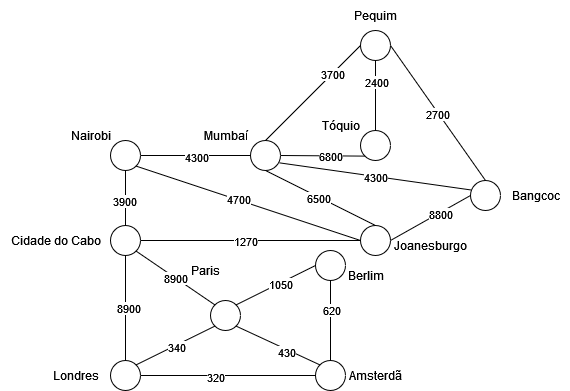

The diagram above was exported from draw.io. Its source (the exported page's mxGraphModel, read from the mxfile embedded in the PNG):
<mxGraphModel dx="957" dy="447" grid="1" gridSize="10" guides="1" tooltips="1" connect="1" arrows="1" fold="1" page="1" pageScale="1" pageWidth="827" pageHeight="1169" math="0" shadow="0">
  <root>
    <mxCell id="0" />
    <mxCell id="1" parent="0" />
    <mxCell id="S2RxfWhHPL5mNCCE7_fJ-1" value="" style="ellipse;whiteSpace=wrap;html=1;aspect=fixed;" vertex="1" parent="1">
      <mxGeometry x="239" y="335" width="30" height="30" as="geometry" />
    </mxCell>
    <mxCell id="S2RxfWhHPL5mNCCE7_fJ-2" value="&lt;div align=&quot;center&quot;&gt;Cidade do Cabo&lt;/div&gt;" style="text;html=1;align=center;verticalAlign=middle;resizable=0;points=[];autosize=1;strokeColor=none;fillColor=none;" vertex="1" parent="1">
      <mxGeometry x="129" y="335" width="110" height="30" as="geometry" />
    </mxCell>
    <mxCell id="S2RxfWhHPL5mNCCE7_fJ-5" value="" style="ellipse;whiteSpace=wrap;html=1;aspect=fixed;" vertex="1" parent="1">
      <mxGeometry x="239" y="250" width="30" height="30" as="geometry" />
    </mxCell>
    <mxCell id="S2RxfWhHPL5mNCCE7_fJ-6" value="" style="ellipse;whiteSpace=wrap;html=1;aspect=fixed;" vertex="1" parent="1">
      <mxGeometry x="339" y="410" width="30" height="30" as="geometry" />
    </mxCell>
    <mxCell id="S2RxfWhHPL5mNCCE7_fJ-7" value="" style="ellipse;whiteSpace=wrap;html=1;aspect=fixed;" vertex="1" parent="1">
      <mxGeometry x="239" y="470" width="30" height="30" as="geometry" />
    </mxCell>
    <mxCell id="S2RxfWhHPL5mNCCE7_fJ-9" value="" style="ellipse;whiteSpace=wrap;html=1;aspect=fixed;" vertex="1" parent="1">
      <mxGeometry x="444" y="360" width="30" height="30" as="geometry" />
    </mxCell>
    <mxCell id="S2RxfWhHPL5mNCCE7_fJ-10" value="" style="ellipse;whiteSpace=wrap;html=1;aspect=fixed;" vertex="1" parent="1">
      <mxGeometry x="379" y="250" width="30" height="30" as="geometry" />
    </mxCell>
    <mxCell id="S2RxfWhHPL5mNCCE7_fJ-12" value="" style="endArrow=none;html=1;rounded=0;exitX=1;exitY=0.5;exitDx=0;exitDy=0;" edge="1" parent="1" source="S2RxfWhHPL5mNCCE7_fJ-1" target="S2RxfWhHPL5mNCCE7_fJ-8">
      <mxGeometry width="50" height="50" relative="1" as="geometry">
        <mxPoint x="199" y="345" as="sourcePoint" />
        <mxPoint x="299" y="345" as="targetPoint" />
      </mxGeometry>
    </mxCell>
    <mxCell id="S2RxfWhHPL5mNCCE7_fJ-52" value="1270" style="edgeLabel;html=1;align=center;verticalAlign=middle;resizable=0;points=[];" vertex="1" connectable="0" parent="S2RxfWhHPL5mNCCE7_fJ-12">
      <mxGeometry x="-0.0559" relative="1" as="geometry">
        <mxPoint as="offset" />
      </mxGeometry>
    </mxCell>
    <mxCell id="S2RxfWhHPL5mNCCE7_fJ-8" value="" style="ellipse;whiteSpace=wrap;html=1;aspect=fixed;" vertex="1" parent="1">
      <mxGeometry x="489" y="335" width="30" height="30" as="geometry" />
    </mxCell>
    <mxCell id="S2RxfWhHPL5mNCCE7_fJ-13" value="Joanesburgo " style="text;html=1;align=center;verticalAlign=middle;resizable=0;points=[];autosize=1;strokeColor=none;fillColor=none;" vertex="1" parent="1">
      <mxGeometry x="509" y="340" width="100" height="30" as="geometry" />
    </mxCell>
    <mxCell id="S2RxfWhHPL5mNCCE7_fJ-16" value="" style="endArrow=none;html=1;rounded=0;exitX=0.5;exitY=0;exitDx=0;exitDy=0;entryX=0.5;entryY=1;entryDx=0;entryDy=0;" edge="1" parent="1" source="S2RxfWhHPL5mNCCE7_fJ-1" target="S2RxfWhHPL5mNCCE7_fJ-5">
      <mxGeometry width="50" height="50" relative="1" as="geometry">
        <mxPoint x="119" y="264.71000000000004" as="sourcePoint" />
        <mxPoint x="269" y="264.71000000000004" as="targetPoint" />
      </mxGeometry>
    </mxCell>
    <mxCell id="S2RxfWhHPL5mNCCE7_fJ-49" value="3900" style="edgeLabel;html=1;align=center;verticalAlign=middle;resizable=0;points=[];" vertex="1" connectable="0" parent="S2RxfWhHPL5mNCCE7_fJ-16">
      <mxGeometry x="-0.077" y="2" relative="1" as="geometry">
        <mxPoint as="offset" />
      </mxGeometry>
    </mxCell>
    <mxCell id="S2RxfWhHPL5mNCCE7_fJ-17" value="Nairobi" style="text;html=1;align=center;verticalAlign=middle;resizable=0;points=[];autosize=1;strokeColor=none;fillColor=none;" vertex="1" parent="1">
      <mxGeometry x="189" y="230" width="60" height="30" as="geometry" />
    </mxCell>
    <mxCell id="S2RxfWhHPL5mNCCE7_fJ-18" value="" style="endArrow=none;html=1;rounded=0;entryX=0;entryY=0;entryDx=0;entryDy=0;exitX=1;exitY=1;exitDx=0;exitDy=0;" edge="1" parent="1" source="S2RxfWhHPL5mNCCE7_fJ-1" target="S2RxfWhHPL5mNCCE7_fJ-6">
      <mxGeometry width="50" height="50" relative="1" as="geometry">
        <mxPoint x="139" y="460" as="sourcePoint" />
        <mxPoint x="189" y="410" as="targetPoint" />
      </mxGeometry>
    </mxCell>
    <mxCell id="S2RxfWhHPL5mNCCE7_fJ-51" value="8900" style="edgeLabel;html=1;align=center;verticalAlign=middle;resizable=0;points=[];" vertex="1" connectable="0" parent="S2RxfWhHPL5mNCCE7_fJ-18">
      <mxGeometry x="-0.0135" relative="1" as="geometry">
        <mxPoint as="offset" />
      </mxGeometry>
    </mxCell>
    <mxCell id="S2RxfWhHPL5mNCCE7_fJ-20" value="Paris" style="text;html=1;align=center;verticalAlign=middle;resizable=0;points=[];autosize=1;strokeColor=none;fillColor=none;" vertex="1" parent="1">
      <mxGeometry x="309" y="365" width="50" height="30" as="geometry" />
    </mxCell>
    <mxCell id="S2RxfWhHPL5mNCCE7_fJ-23" value="" style="endArrow=none;html=1;rounded=0;entryX=0.5;entryY=1;entryDx=0;entryDy=0;exitX=0.5;exitY=0;exitDx=0;exitDy=0;" edge="1" parent="1" source="S2RxfWhHPL5mNCCE7_fJ-8" target="S2RxfWhHPL5mNCCE7_fJ-10">
      <mxGeometry width="50" height="50" relative="1" as="geometry">
        <mxPoint x="339" y="330" as="sourcePoint" />
        <mxPoint x="389" y="280" as="targetPoint" />
      </mxGeometry>
    </mxCell>
    <mxCell id="S2RxfWhHPL5mNCCE7_fJ-60" value="6500" style="edgeLabel;html=1;align=center;verticalAlign=middle;resizable=0;points=[];" vertex="1" connectable="0" parent="S2RxfWhHPL5mNCCE7_fJ-23">
      <mxGeometry x="0.0413" y="1" relative="1" as="geometry">
        <mxPoint as="offset" />
      </mxGeometry>
    </mxCell>
    <mxCell id="S2RxfWhHPL5mNCCE7_fJ-24" value="Mumbaí " style="text;html=1;align=center;verticalAlign=middle;resizable=0;points=[];autosize=1;strokeColor=none;fillColor=none;" vertex="1" parent="1">
      <mxGeometry x="319" y="230" width="70" height="30" as="geometry" />
    </mxCell>
    <mxCell id="S2RxfWhHPL5mNCCE7_fJ-25" value="" style="endArrow=none;html=1;rounded=0;entryX=0;entryY=0.5;entryDx=0;entryDy=0;exitX=1;exitY=0.5;exitDx=0;exitDy=0;" edge="1" parent="1" source="S2RxfWhHPL5mNCCE7_fJ-5" target="S2RxfWhHPL5mNCCE7_fJ-10">
      <mxGeometry width="50" height="50" relative="1" as="geometry">
        <mxPoint x="299" y="330" as="sourcePoint" />
        <mxPoint x="349" y="280" as="targetPoint" />
      </mxGeometry>
    </mxCell>
    <mxCell id="S2RxfWhHPL5mNCCE7_fJ-72" value="4300" style="edgeLabel;html=1;align=center;verticalAlign=middle;resizable=0;points=[];" vertex="1" connectable="0" parent="S2RxfWhHPL5mNCCE7_fJ-25">
      <mxGeometry x="0.0041" y="-1" relative="1" as="geometry">
        <mxPoint as="offset" />
      </mxGeometry>
    </mxCell>
    <mxCell id="S2RxfWhHPL5mNCCE7_fJ-26" value="Londres" style="text;html=1;align=center;verticalAlign=middle;resizable=0;points=[];autosize=1;strokeColor=none;fillColor=none;" vertex="1" parent="1">
      <mxGeometry x="169" y="470" width="70" height="30" as="geometry" />
    </mxCell>
    <mxCell id="S2RxfWhHPL5mNCCE7_fJ-27" value="" style="endArrow=none;html=1;rounded=0;entryX=0;entryY=1;entryDx=0;entryDy=0;exitX=1;exitY=0;exitDx=0;exitDy=0;" edge="1" parent="1" source="S2RxfWhHPL5mNCCE7_fJ-7" target="S2RxfWhHPL5mNCCE7_fJ-6">
      <mxGeometry width="50" height="50" relative="1" as="geometry">
        <mxPoint x="159" y="530" as="sourcePoint" />
        <mxPoint x="209" y="480" as="targetPoint" />
      </mxGeometry>
    </mxCell>
    <mxCell id="S2RxfWhHPL5mNCCE7_fJ-61" value="340" style="edgeLabel;html=1;align=center;verticalAlign=middle;resizable=0;points=[];" vertex="1" connectable="0" parent="S2RxfWhHPL5mNCCE7_fJ-27">
      <mxGeometry x="0.0013" y="-2" relative="1" as="geometry">
        <mxPoint as="offset" />
      </mxGeometry>
    </mxCell>
    <mxCell id="S2RxfWhHPL5mNCCE7_fJ-28" value="Berlim " style="text;html=1;align=center;verticalAlign=middle;resizable=0;points=[];autosize=1;strokeColor=none;fillColor=none;" vertex="1" parent="1">
      <mxGeometry x="464" y="370" width="60" height="30" as="geometry" />
    </mxCell>
    <mxCell id="S2RxfWhHPL5mNCCE7_fJ-31" value="" style="endArrow=none;html=1;rounded=0;entryX=0.5;entryY=1;entryDx=0;entryDy=0;exitX=0.5;exitY=0;exitDx=0;exitDy=0;" edge="1" parent="1" source="S2RxfWhHPL5mNCCE7_fJ-7" target="S2RxfWhHPL5mNCCE7_fJ-1">
      <mxGeometry width="50" height="50" relative="1" as="geometry">
        <mxPoint x="279" y="405" as="sourcePoint" />
        <mxPoint x="209" y="495" as="targetPoint" />
      </mxGeometry>
    </mxCell>
    <mxCell id="S2RxfWhHPL5mNCCE7_fJ-48" value="8900" style="edgeLabel;html=1;align=center;verticalAlign=middle;resizable=0;points=[];" vertex="1" connectable="0" parent="S2RxfWhHPL5mNCCE7_fJ-31">
      <mxGeometry x="0.0042" y="-2" relative="1" as="geometry">
        <mxPoint as="offset" />
      </mxGeometry>
    </mxCell>
    <mxCell id="S2RxfWhHPL5mNCCE7_fJ-32" value="" style="endArrow=none;html=1;rounded=0;exitX=1;exitY=0.5;exitDx=0;exitDy=0;entryX=0;entryY=0.5;entryDx=0;entryDy=0;" edge="1" parent="1" source="S2RxfWhHPL5mNCCE7_fJ-7" target="S2RxfWhHPL5mNCCE7_fJ-33">
      <mxGeometry width="50" height="50" relative="1" as="geometry">
        <mxPoint x="409" y="395" as="sourcePoint" />
        <mxPoint x="379" y="405" as="targetPoint" />
      </mxGeometry>
    </mxCell>
    <mxCell id="S2RxfWhHPL5mNCCE7_fJ-62" value="320" style="edgeLabel;html=1;align=center;verticalAlign=middle;resizable=0;points=[];" vertex="1" connectable="0" parent="S2RxfWhHPL5mNCCE7_fJ-32">
      <mxGeometry x="-0.1494" y="-1" relative="1" as="geometry">
        <mxPoint as="offset" />
      </mxGeometry>
    </mxCell>
    <mxCell id="S2RxfWhHPL5mNCCE7_fJ-33" value="" style="ellipse;whiteSpace=wrap;html=1;aspect=fixed;" vertex="1" parent="1">
      <mxGeometry x="444" y="470" width="30" height="30" as="geometry" />
    </mxCell>
    <mxCell id="S2RxfWhHPL5mNCCE7_fJ-34" value="Amsterdã" style="text;html=1;align=center;verticalAlign=middle;resizable=0;points=[];autosize=1;strokeColor=none;fillColor=none;" vertex="1" parent="1">
      <mxGeometry x="464" y="470" width="80" height="30" as="geometry" />
    </mxCell>
    <mxCell id="S2RxfWhHPL5mNCCE7_fJ-35" value="" style="endArrow=none;html=1;rounded=0;entryX=1;entryY=1;entryDx=0;entryDy=0;exitX=0;exitY=0;exitDx=0;exitDy=0;" edge="1" parent="1" source="S2RxfWhHPL5mNCCE7_fJ-33" target="S2RxfWhHPL5mNCCE7_fJ-6">
      <mxGeometry width="50" height="50" relative="1" as="geometry">
        <mxPoint x="419" y="430" as="sourcePoint" />
        <mxPoint x="378.99660171779817" y="404.6933982822018" as="targetPoint" />
      </mxGeometry>
    </mxCell>
    <mxCell id="S2RxfWhHPL5mNCCE7_fJ-63" value="430" style="edgeLabel;html=1;align=center;verticalAlign=middle;resizable=0;points=[];" vertex="1" connectable="0" parent="S2RxfWhHPL5mNCCE7_fJ-35">
      <mxGeometry x="-0.2209" y="2" relative="1" as="geometry">
        <mxPoint as="offset" />
      </mxGeometry>
    </mxCell>
    <mxCell id="S2RxfWhHPL5mNCCE7_fJ-36" value="" style="endArrow=none;html=1;rounded=0;exitX=0.5;exitY=0;exitDx=0;exitDy=0;entryX=0.5;entryY=1;entryDx=0;entryDy=0;" edge="1" parent="1" source="S2RxfWhHPL5mNCCE7_fJ-33" target="S2RxfWhHPL5mNCCE7_fJ-9">
      <mxGeometry width="50" height="50" relative="1" as="geometry">
        <mxPoint x="549" y="510" as="sourcePoint" />
        <mxPoint x="599" y="460" as="targetPoint" />
      </mxGeometry>
    </mxCell>
    <mxCell id="S2RxfWhHPL5mNCCE7_fJ-64" value="620" style="edgeLabel;html=1;align=center;verticalAlign=middle;resizable=0;points=[];" vertex="1" connectable="0" parent="S2RxfWhHPL5mNCCE7_fJ-36">
      <mxGeometry x="0.2661" relative="1" as="geometry">
        <mxPoint as="offset" />
      </mxGeometry>
    </mxCell>
    <mxCell id="S2RxfWhHPL5mNCCE7_fJ-38" value="" style="ellipse;whiteSpace=wrap;html=1;aspect=fixed;" vertex="1" parent="1">
      <mxGeometry x="599" y="290" width="30" height="30" as="geometry" />
    </mxCell>
    <mxCell id="S2RxfWhHPL5mNCCE7_fJ-40" value="Bangcoc" style="text;html=1;align=center;verticalAlign=middle;resizable=0;points=[];autosize=1;strokeColor=none;fillColor=none;" vertex="1" parent="1">
      <mxGeometry x="629" y="290" width="70" height="30" as="geometry" />
    </mxCell>
    <mxCell id="S2RxfWhHPL5mNCCE7_fJ-41" value="" style="ellipse;whiteSpace=wrap;html=1;aspect=fixed;" vertex="1" parent="1">
      <mxGeometry x="489" y="140" width="30" height="30" as="geometry" />
    </mxCell>
    <mxCell id="S2RxfWhHPL5mNCCE7_fJ-42" value="Tóquio" style="text;html=1;align=center;verticalAlign=middle;resizable=0;points=[];autosize=1;strokeColor=none;fillColor=none;" vertex="1" parent="1">
      <mxGeometry x="439" y="220" width="60" height="30" as="geometry" />
    </mxCell>
    <mxCell id="S2RxfWhHPL5mNCCE7_fJ-43" value="" style="ellipse;whiteSpace=wrap;html=1;aspect=fixed;" vertex="1" parent="1">
      <mxGeometry x="489" y="240" width="30" height="30" as="geometry" />
    </mxCell>
    <mxCell id="S2RxfWhHPL5mNCCE7_fJ-44" value="Pequim" style="text;html=1;align=center;verticalAlign=middle;resizable=0;points=[];autosize=1;strokeColor=none;fillColor=none;" vertex="1" parent="1">
      <mxGeometry x="469" y="110" width="70" height="30" as="geometry" />
    </mxCell>
    <mxCell id="S2RxfWhHPL5mNCCE7_fJ-47" value="" style="endArrow=none;html=1;rounded=0;entryX=0;entryY=0.5;entryDx=0;entryDy=0;exitX=1;exitY=0;exitDx=0;exitDy=0;" edge="1" parent="1" source="S2RxfWhHPL5mNCCE7_fJ-6" target="S2RxfWhHPL5mNCCE7_fJ-9">
      <mxGeometry width="50" height="50" relative="1" as="geometry">
        <mxPoint x="199" y="590" as="sourcePoint" />
        <mxPoint x="249" y="540" as="targetPoint" />
      </mxGeometry>
    </mxCell>
    <mxCell id="S2RxfWhHPL5mNCCE7_fJ-65" value="1050" style="edgeLabel;html=1;align=center;verticalAlign=middle;resizable=0;points=[];" vertex="1" connectable="0" parent="S2RxfWhHPL5mNCCE7_fJ-47">
      <mxGeometry x="0.0916" y="-1" relative="1" as="geometry">
        <mxPoint as="offset" />
      </mxGeometry>
    </mxCell>
    <mxCell id="S2RxfWhHPL5mNCCE7_fJ-54" value="" style="endArrow=none;html=1;rounded=0;entryX=0;entryY=0.5;entryDx=0;entryDy=0;exitX=1;exitY=1;exitDx=0;exitDy=0;" edge="1" parent="1" source="S2RxfWhHPL5mNCCE7_fJ-5" target="S2RxfWhHPL5mNCCE7_fJ-8">
      <mxGeometry width="50" height="50" relative="1" as="geometry">
        <mxPoint x="229" y="310" as="sourcePoint" />
        <mxPoint x="379" y="310" as="targetPoint" />
      </mxGeometry>
    </mxCell>
    <mxCell id="S2RxfWhHPL5mNCCE7_fJ-56" value="4700" style="edgeLabel;html=1;align=center;verticalAlign=middle;resizable=0;points=[];" vertex="1" connectable="0" parent="S2RxfWhHPL5mNCCE7_fJ-54">
      <mxGeometry x="-0.0942" y="1" relative="1" as="geometry">
        <mxPoint as="offset" />
      </mxGeometry>
    </mxCell>
    <mxCell id="S2RxfWhHPL5mNCCE7_fJ-57" value="" style="endArrow=none;html=1;rounded=0;entryX=0;entryY=0.5;entryDx=0;entryDy=0;exitX=1;exitY=0.5;exitDx=0;exitDy=0;" edge="1" parent="1" source="S2RxfWhHPL5mNCCE7_fJ-8" target="S2RxfWhHPL5mNCCE7_fJ-38">
      <mxGeometry width="50" height="50" relative="1" as="geometry">
        <mxPoint x="623" y="365" as="sourcePoint" />
        <mxPoint x="503" y="280" as="targetPoint" />
      </mxGeometry>
    </mxCell>
    <mxCell id="S2RxfWhHPL5mNCCE7_fJ-58" value="8800" style="edgeLabel;html=1;align=center;verticalAlign=middle;resizable=0;points=[];" vertex="1" connectable="0" parent="S2RxfWhHPL5mNCCE7_fJ-57">
      <mxGeometry x="0.2175" y="-1" relative="1" as="geometry">
        <mxPoint as="offset" />
      </mxGeometry>
    </mxCell>
    <mxCell id="S2RxfWhHPL5mNCCE7_fJ-66" value="" style="endArrow=none;html=1;rounded=0;exitX=1;exitY=0.5;exitDx=0;exitDy=0;entryX=0;entryY=1;entryDx=0;entryDy=0;" edge="1" parent="1" source="S2RxfWhHPL5mNCCE7_fJ-10" target="S2RxfWhHPL5mNCCE7_fJ-43">
      <mxGeometry width="50" height="50" relative="1" as="geometry">
        <mxPoint x="368" y="220.00000000000006" as="sourcePoint" />
        <mxPoint x="458" y="205.29000000000002" as="targetPoint" />
      </mxGeometry>
    </mxCell>
    <mxCell id="S2RxfWhHPL5mNCCE7_fJ-67" value="6800" style="edgeLabel;html=1;align=center;verticalAlign=middle;resizable=0;points=[];" vertex="1" connectable="0" parent="S2RxfWhHPL5mNCCE7_fJ-66">
      <mxGeometry x="0.1754" relative="1" as="geometry">
        <mxPoint as="offset" />
      </mxGeometry>
    </mxCell>
    <mxCell id="S2RxfWhHPL5mNCCE7_fJ-68" value="" style="endArrow=none;html=1;rounded=0;entryX=0.5;entryY=0;entryDx=0;entryDy=0;exitX=0;exitY=0.5;exitDx=0;exitDy=0;" edge="1" parent="1" source="S2RxfWhHPL5mNCCE7_fJ-41" target="S2RxfWhHPL5mNCCE7_fJ-10">
      <mxGeometry width="50" height="50" relative="1" as="geometry">
        <mxPoint x="199" y="210" as="sourcePoint" />
        <mxPoint x="349" y="210" as="targetPoint" />
      </mxGeometry>
    </mxCell>
    <mxCell id="S2RxfWhHPL5mNCCE7_fJ-69" value="3700" style="edgeLabel;html=1;align=center;verticalAlign=middle;resizable=0;points=[];" vertex="1" connectable="0" parent="S2RxfWhHPL5mNCCE7_fJ-68">
      <mxGeometry x="-0.4119" relative="1" as="geometry">
        <mxPoint as="offset" />
      </mxGeometry>
    </mxCell>
    <mxCell id="S2RxfWhHPL5mNCCE7_fJ-70" value="" style="endArrow=none;html=1;rounded=0;entryX=0.5;entryY=0;entryDx=0;entryDy=0;exitX=0.5;exitY=1;exitDx=0;exitDy=0;" edge="1" parent="1" source="S2RxfWhHPL5mNCCE7_fJ-41" target="S2RxfWhHPL5mNCCE7_fJ-43">
      <mxGeometry width="50" height="50" relative="1" as="geometry">
        <mxPoint x="289" y="130" as="sourcePoint" />
        <mxPoint x="413" y="194" as="targetPoint" />
      </mxGeometry>
    </mxCell>
    <mxCell id="S2RxfWhHPL5mNCCE7_fJ-71" value="2400" style="edgeLabel;html=1;align=center;verticalAlign=middle;resizable=0;points=[];" vertex="1" connectable="0" parent="S2RxfWhHPL5mNCCE7_fJ-70">
      <mxGeometry x="-0.4119" relative="1" as="geometry">
        <mxPoint as="offset" />
      </mxGeometry>
    </mxCell>
    <mxCell id="S2RxfWhHPL5mNCCE7_fJ-73" value="" style="endArrow=none;html=1;rounded=0;entryX=0.021;entryY=0.316;entryDx=0;entryDy=0;exitX=0.957;exitY=0.744;exitDx=0;exitDy=0;entryPerimeter=0;exitPerimeter=0;" edge="1" parent="1" source="S2RxfWhHPL5mNCCE7_fJ-10" target="S2RxfWhHPL5mNCCE7_fJ-38">
      <mxGeometry width="50" height="50" relative="1" as="geometry">
        <mxPoint x="449" y="280" as="sourcePoint" />
        <mxPoint x="599" y="280" as="targetPoint" />
      </mxGeometry>
    </mxCell>
    <mxCell id="S2RxfWhHPL5mNCCE7_fJ-74" value="4300" style="edgeLabel;html=1;align=center;verticalAlign=middle;resizable=0;points=[];" vertex="1" connectable="0" parent="S2RxfWhHPL5mNCCE7_fJ-73">
      <mxGeometry x="0.0041" y="-1" relative="1" as="geometry">
        <mxPoint as="offset" />
      </mxGeometry>
    </mxCell>
    <mxCell id="S2RxfWhHPL5mNCCE7_fJ-75" value="" style="endArrow=none;html=1;rounded=0;exitX=1;exitY=0.5;exitDx=0;exitDy=0;entryX=0.5;entryY=0;entryDx=0;entryDy=0;" edge="1" parent="1" source="S2RxfWhHPL5mNCCE7_fJ-41" target="S2RxfWhHPL5mNCCE7_fJ-38">
      <mxGeometry width="50" height="50" relative="1" as="geometry">
        <mxPoint x="469" y="90" as="sourcePoint" />
        <mxPoint x="729" y="130" as="targetPoint" />
      </mxGeometry>
    </mxCell>
    <mxCell id="S2RxfWhHPL5mNCCE7_fJ-76" value="2700" style="edgeLabel;html=1;align=center;verticalAlign=middle;resizable=0;points=[];" vertex="1" connectable="0" parent="S2RxfWhHPL5mNCCE7_fJ-75">
      <mxGeometry x="0.0041" y="-1" relative="1" as="geometry">
        <mxPoint as="offset" />
      </mxGeometry>
    </mxCell>
  </root>
</mxGraphModel>